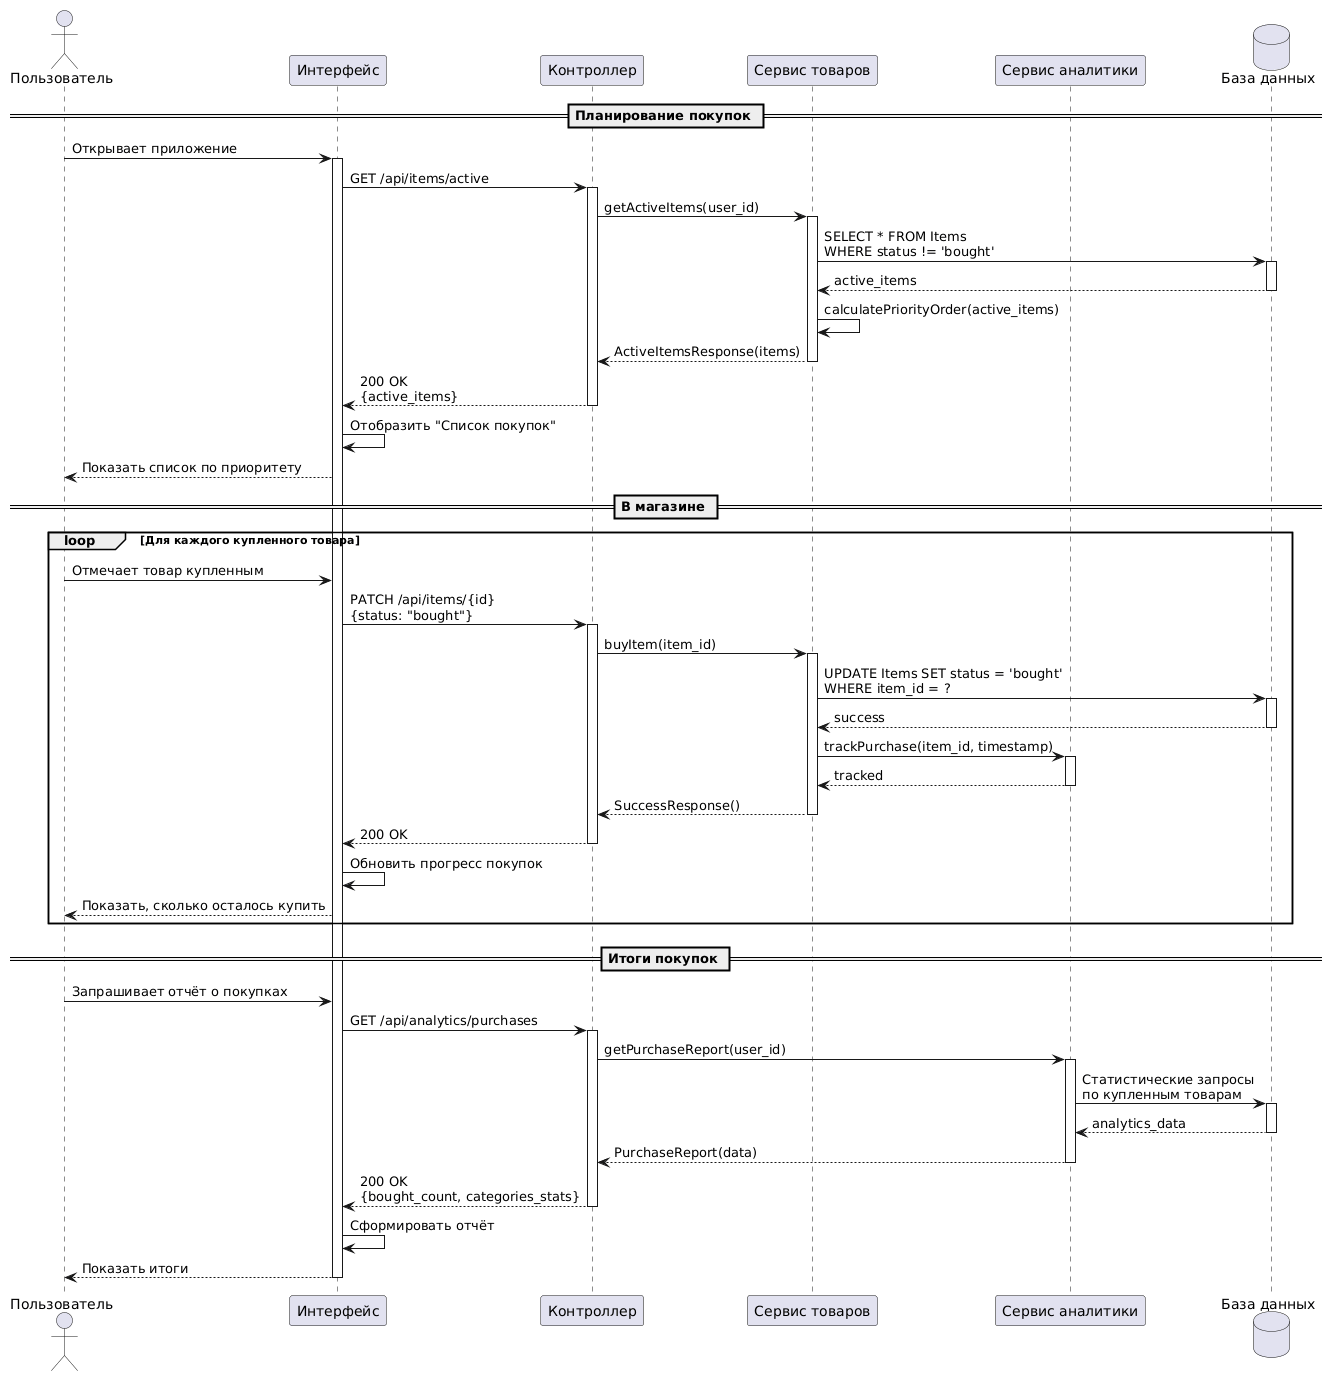

The diagram above was rendered by PlantUML. Its source (embedded in the PNG):
@startuml
actor "Пользователь" as User
participant "Интерфейс" as UI
participant "Контроллер" as Controller
participant "Сервис товаров" as ItemService
participant "Сервис аналитики" as AnalyticsService
database "База данных" as DB

== Планирование покупок ==
User -> UI: Открывает приложение
activate UI
UI -> Controller: GET /api/items/active
activate Controller
Controller -> ItemService: getActiveItems(user_id)
activate ItemService
ItemService -> DB: SELECT * FROM Items\nWHERE status != 'bought'
activate DB
DB --> ItemService: active_items
deactivate DB
ItemService -> ItemService: calculatePriorityOrder(active_items)
ItemService --> Controller: ActiveItemsResponse(items)
deactivate ItemService
Controller --> UI: 200 OK\n{active_items}
deactivate Controller
UI -> UI: Отобразить "Список покупок"
UI --> User: Показать список по приоритету

== В магазине ==
loop Для каждого купленного товара
  User -> UI: Отмечает товар купленным
  UI -> Controller: PATCH /api/items/{id}\n{status: "bought"}
  activate Controller
  Controller -> ItemService: buyItem(item_id)
  activate ItemService
  ItemService -> DB: UPDATE Items SET status = 'bought'\nWHERE item_id = ?
  activate DB
  DB --> ItemService: success
  deactivate DB
  ItemService -> AnalyticsService: trackPurchase(item_id, timestamp)
  activate AnalyticsService
  AnalyticsService --> ItemService: tracked
  deactivate AnalyticsService
  ItemService --> Controller: SuccessResponse()
  deactivate ItemService
  Controller --> UI: 200 OK
  deactivate Controller
  UI -> UI: Обновить прогресс покупок
  UI --> User: Показать, сколько осталось купить
end

== Итоги покупок ==
User -> UI: Запрашивает отчёт о покупках
UI -> Controller: GET /api/analytics/purchases
activate Controller
Controller -> AnalyticsService: getPurchaseReport(user_id)
activate AnalyticsService
AnalyticsService -> DB: Статистические запросы\nпо купленным товарам
activate DB
DB --> AnalyticsService: analytics_data
deactivate DB
AnalyticsService --> Controller: PurchaseReport(data)
deactivate AnalyticsService
Controller --> UI: 200 OK\n{bought_count, categories_stats}
deactivate Controller
UI -> UI: Сформировать отчёт
UI --> User: Показать итоги
deactivate UI
@enduml